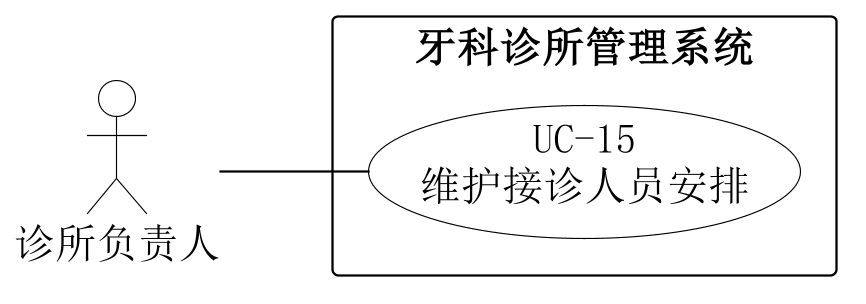

The diagram above was rendered by PlantUML. Its source (embedded in the PNG):
@startuml
skinparam backgroundColor white
skinparam shadowing false
skinparam defaultFontName SimSun
skinparam defaultFontSize 18
skinparam dpi 220
skinparam ArrowColor black
skinparam nodesep 24
skinparam ranksep 65
skinparam actor {
 BorderColor black
 BackgroundColor white
}
skinparam usecase {
 BorderColor black
 BackgroundColor white
}
skinparam rectangle {
 BorderColor black
 BackgroundColor white
}
left to right direction
actor "诊所负责人" as A0
rectangle "牙科诊所管理系统" {
 usecase "UC-15\n维护接诊人员安排" as U
}
A0 -- U

@enduml